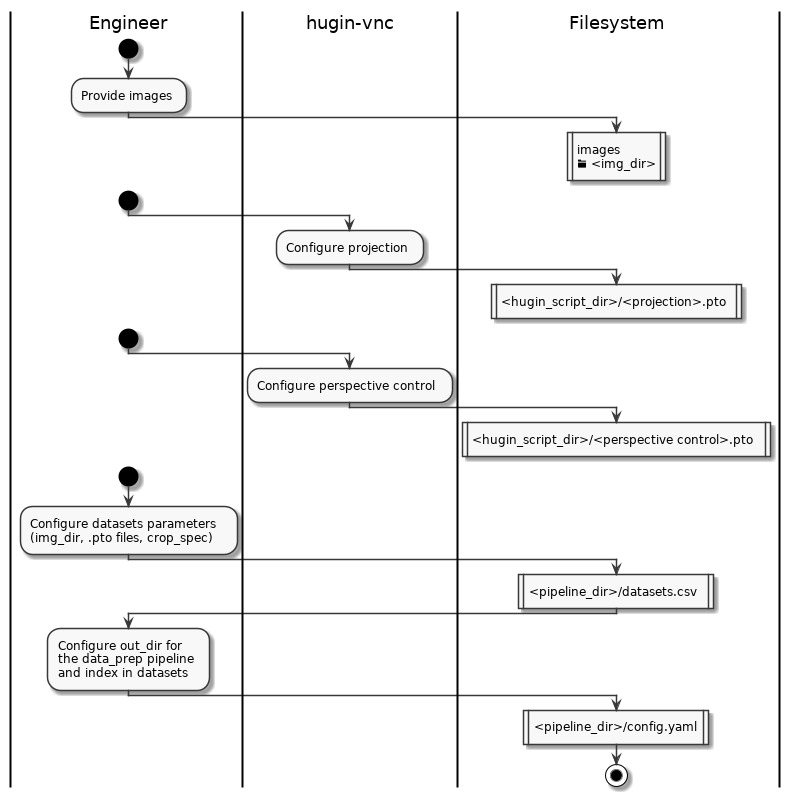

The diagram above was rendered by PlantUML. Its source (embedded in the PNG):
@startumlsc_modern
skinparam monochrome true
skinparam componentStyle uml2

|Engineer|

start
:Provide images;

|hugin-vnc|

|Filesystem|
:images
<&folder> <img_dir>|
detach

|Engineer|
start
|hugin-vnc|
:Configure projection;
|Filesystem|
:<hugin_script_dir>/<projection>.pto|
detach


|Engineer|
start
|hugin-vnc|
:Configure perspective control;
|Filesystem|
:<hugin_script_dir>/<perspective control>.pto|
detach

|Engineer|
start
:Configure datasets parameters 
(img_dir, .pto files, crop_spec);
|Filesystem|
:<pipeline_dir>/datasets.csv|
|Engineer|
:Configure out_dir for 
the data_prep pipeline
and index in datasets;
|Filesystem|
:<pipeline_dir>/config.yaml|


stop

@enduml